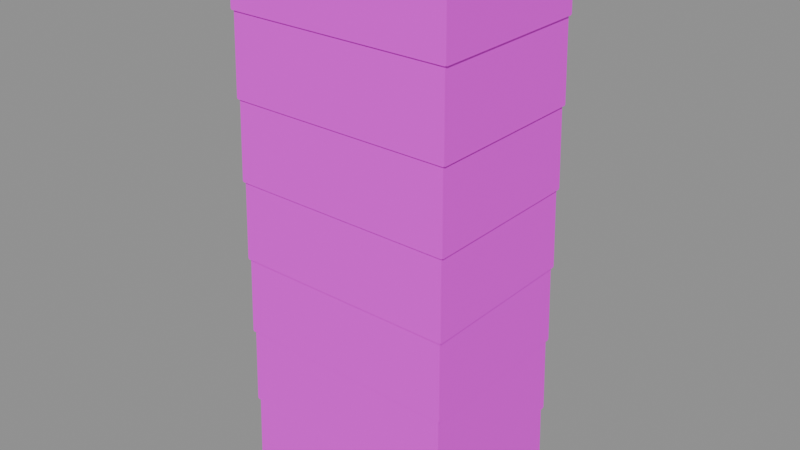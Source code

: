 # Source: shell.blend  (saved by Blender 4.5.87; exported with 4.5.12 LTS)
import bpy
from mathutils import Matrix  # noqa: F401  (used for matrix-valued properties, if any)

bpy.ops.wm.read_factory_settings(use_empty=True)
scene = bpy.context.scene
scene.name = 'WB002_PACKAGE_shell'

# ---- collections
col_sea_scene_water_building_002_shell = bpy.data.collections.new('SEA-SCENE-WATER-BUILDING-002-SHELL'); scene.collection.children.link(col_sea_scene_water_building_002_shell)

# ---- images (referenced by path relative to the original .blend; pixels are not part of the script)
import os
ASSET_DIR = os.environ.get("B2B_ASSET_DIR", "")  # directory of the original .blend (textures are referenced by path, not embedded)
HERE = os.path.dirname(os.path.abspath(__file__))  # packed textures are extracted next to this script under _unpacked/

def load_image(name, relpath, width, height, colorspace="sRGB"):
    """Load a texture the original file referenced (path relative to the .blend, or extracted next to this script)."""
    p = next((c for c in (os.path.join(HERE, relpath), os.path.join(ASSET_DIR, relpath)) if relpath and os.path.exists(c)), "")
    if p:
        img = bpy.data.images.load(p, check_existing=True)
        img.name = name
    else:  # same state as the original file: an image datablock whose file is absent (Cycles renders it pink)
        img = bpy.data.images.new(name, width, height)
        img.source = "FILE"
        img.filepath = "//" + (relpath or name)
    img.colorspace_settings.name = colorspace
    return img
img_sea_cabin_timber_8x8_512_png = load_image('sea_cabin_timber_8x8_512.png', 'sea_cabin_timber_8x8_512.png', 1024, 1024, 'sRGB')

# ---- materials (node trees are filled in below, after node groups)
mat_wb002_sea_matte_wall_001 = bpy.data.materials.new('WB002_SEA_Matte_wall.001')
mat_wb002_sea_matte_wall_001.diffuse_color = (0.72, 0.66, 0.5, 1.0)
mat_wb002_sea_matte_wall_003 = bpy.data.materials.new('WB002_SEA_Matte_wall.003')
mat_wb002_sea_matte_wall_003.diffuse_color = (0.72, 0.66, 0.5, 1.0)
mat_wb002_sea_matte_wall_005 = bpy.data.materials.new('WB002_SEA_Matte_wall.005')
mat_wb002_sea_matte_wall_005.diffuse_color = (0.72, 0.66, 0.5, 1.0)
mat_wb002_sea_matte_wall_007 = bpy.data.materials.new('WB002_SEA_Matte_wall.007')
mat_wb002_sea_matte_wall_007.diffuse_color = (0.72, 0.66, 0.5, 1.0)
mat_wb002_sea_matte_wall_009 = bpy.data.materials.new('WB002_SEA_Matte_wall.009')
mat_wb002_sea_matte_wall_009.diffuse_color = (0.72, 0.66, 0.5, 1.0)
mat_wb002_sea_matte_wall_011 = bpy.data.materials.new('WB002_SEA_Matte_wall.011')
mat_wb002_sea_matte_wall_011.diffuse_color = (0.72, 0.66, 0.5, 1.0)
mat_wb002_sea_matte_wall_013 = bpy.data.materials.new('WB002_SEA_Matte_wall.013')
mat_wb002_sea_matte_wall_013.diffuse_color = (0.72, 0.66, 0.5, 1.0)

# ---- material node trees
mat_wb002_sea_matte_wall_001.use_nodes = True; mat_wb002_sea_matte_wall_001.node_tree.nodes.clear()
_N = mat_wb002_sea_matte_wall_001.node_tree.nodes; _L = mat_wb002_sea_matte_wall_001.node_tree.links
n0 = _N.new('ShaderNodeBsdfPrincipled'); n0.name = '原理化 BSDF'; n0.location = (-200, 100)
n0.inputs[2].default_value = 0.72
n1 = _N.new('ShaderNodeOutputMaterial'); n1.name = '材质输出'; n1.location = (200, 100)
n2 = _N.new('ShaderNodeUVMap'); n2.name = 'UV 贴图'; n2.location = (0, 0)
n2.uv_map = 'PaletteUV'
n3 = _N.new('ShaderNodeTexImage'); n3.name = '图像纹理'; n3.location = (0, 0)
n3.image = img_sea_cabin_timber_8x8_512_png
n3.interpolation = 'Closest'
_L.new(n0.outputs[0], n1.inputs[0])
_L.new(n2.outputs[0], n3.inputs[0])
_L.new(n3.outputs[0], n0.inputs[0])
n1.is_active_output = True
mat_wb002_sea_matte_wall_003.use_nodes = True; mat_wb002_sea_matte_wall_003.node_tree.nodes.clear()
_N = mat_wb002_sea_matte_wall_003.node_tree.nodes; _L = mat_wb002_sea_matte_wall_003.node_tree.links
n0 = _N.new('ShaderNodeBsdfPrincipled'); n0.name = '原理化 BSDF'; n0.location = (-200, 100)
n0.inputs[2].default_value = 0.72
n1 = _N.new('ShaderNodeOutputMaterial'); n1.name = '材质输出'; n1.location = (200, 100)
n2 = _N.new('ShaderNodeUVMap'); n2.name = 'UV 贴图'; n2.location = (0, 0)
n2.uv_map = 'PaletteUV'
n3 = _N.new('ShaderNodeTexImage'); n3.name = '图像纹理'; n3.location = (0, 0)
n3.image = img_sea_cabin_timber_8x8_512_png
n3.interpolation = 'Closest'
_L.new(n0.outputs[0], n1.inputs[0])
_L.new(n2.outputs[0], n3.inputs[0])
_L.new(n3.outputs[0], n0.inputs[0])
n1.is_active_output = True
mat_wb002_sea_matte_wall_005.use_nodes = True; mat_wb002_sea_matte_wall_005.node_tree.nodes.clear()
_N = mat_wb002_sea_matte_wall_005.node_tree.nodes; _L = mat_wb002_sea_matte_wall_005.node_tree.links
n0 = _N.new('ShaderNodeBsdfPrincipled'); n0.name = '原理化 BSDF'; n0.location = (-200, 100)
n0.inputs[2].default_value = 0.72
n1 = _N.new('ShaderNodeOutputMaterial'); n1.name = '材质输出'; n1.location = (200, 100)
n2 = _N.new('ShaderNodeUVMap'); n2.name = 'UV 贴图'; n2.location = (0, 0)
n2.uv_map = 'PaletteUV'
n3 = _N.new('ShaderNodeTexImage'); n3.name = '图像纹理'; n3.location = (0, 0)
n3.image = img_sea_cabin_timber_8x8_512_png
n3.interpolation = 'Closest'
_L.new(n0.outputs[0], n1.inputs[0])
_L.new(n2.outputs[0], n3.inputs[0])
_L.new(n3.outputs[0], n0.inputs[0])
n1.is_active_output = True
mat_wb002_sea_matte_wall_007.use_nodes = True; mat_wb002_sea_matte_wall_007.node_tree.nodes.clear()
_N = mat_wb002_sea_matte_wall_007.node_tree.nodes; _L = mat_wb002_sea_matte_wall_007.node_tree.links
n0 = _N.new('ShaderNodeBsdfPrincipled'); n0.name = '原理化 BSDF'; n0.location = (-200, 100)
n0.inputs[2].default_value = 0.72
n1 = _N.new('ShaderNodeOutputMaterial'); n1.name = '材质输出'; n1.location = (200, 100)
n2 = _N.new('ShaderNodeUVMap'); n2.name = 'UV 贴图'; n2.location = (0, 0)
n2.uv_map = 'PaletteUV'
n3 = _N.new('ShaderNodeTexImage'); n3.name = '图像纹理'; n3.location = (0, 0)
n3.image = img_sea_cabin_timber_8x8_512_png
n3.interpolation = 'Closest'
_L.new(n0.outputs[0], n1.inputs[0])
_L.new(n2.outputs[0], n3.inputs[0])
_L.new(n3.outputs[0], n0.inputs[0])
n1.is_active_output = True
mat_wb002_sea_matte_wall_009.use_nodes = True; mat_wb002_sea_matte_wall_009.node_tree.nodes.clear()
_N = mat_wb002_sea_matte_wall_009.node_tree.nodes; _L = mat_wb002_sea_matte_wall_009.node_tree.links
n0 = _N.new('ShaderNodeBsdfPrincipled'); n0.name = '原理化 BSDF'; n0.location = (-200, 100)
n0.inputs[2].default_value = 0.72
n1 = _N.new('ShaderNodeOutputMaterial'); n1.name = '材质输出'; n1.location = (200, 100)
n2 = _N.new('ShaderNodeUVMap'); n2.name = 'UV 贴图'; n2.location = (0, 0)
n2.uv_map = 'PaletteUV'
n3 = _N.new('ShaderNodeTexImage'); n3.name = '图像纹理'; n3.location = (0, 0)
n3.image = img_sea_cabin_timber_8x8_512_png
n3.interpolation = 'Closest'
_L.new(n0.outputs[0], n1.inputs[0])
_L.new(n2.outputs[0], n3.inputs[0])
_L.new(n3.outputs[0], n0.inputs[0])
n1.is_active_output = True
mat_wb002_sea_matte_wall_011.use_nodes = True; mat_wb002_sea_matte_wall_011.node_tree.nodes.clear()
_N = mat_wb002_sea_matte_wall_011.node_tree.nodes; _L = mat_wb002_sea_matte_wall_011.node_tree.links
n0 = _N.new('ShaderNodeBsdfPrincipled'); n0.name = '原理化 BSDF'; n0.location = (-200, 100)
n0.inputs[2].default_value = 0.72
n1 = _N.new('ShaderNodeOutputMaterial'); n1.name = '材质输出'; n1.location = (200, 100)
n2 = _N.new('ShaderNodeUVMap'); n2.name = 'UV 贴图'; n2.location = (0, 0)
n2.uv_map = 'PaletteUV'
n3 = _N.new('ShaderNodeTexImage'); n3.name = '图像纹理'; n3.location = (0, 0)
n3.image = img_sea_cabin_timber_8x8_512_png
n3.interpolation = 'Closest'
_L.new(n0.outputs[0], n1.inputs[0])
_L.new(n2.outputs[0], n3.inputs[0])
_L.new(n3.outputs[0], n0.inputs[0])
n1.is_active_output = True
mat_wb002_sea_matte_wall_013.use_nodes = True; mat_wb002_sea_matte_wall_013.node_tree.nodes.clear()
_N = mat_wb002_sea_matte_wall_013.node_tree.nodes; _L = mat_wb002_sea_matte_wall_013.node_tree.links
n0 = _N.new('ShaderNodeBsdfPrincipled'); n0.name = '原理化 BSDF'; n0.location = (-200, 100)
n0.inputs[2].default_value = 0.72
n1 = _N.new('ShaderNodeOutputMaterial'); n1.name = '材质输出'; n1.location = (200, 100)
n2 = _N.new('ShaderNodeUVMap'); n2.name = 'UV 贴图'; n2.location = (0, 0)
n2.uv_map = 'PaletteUV'
n3 = _N.new('ShaderNodeTexImage'); n3.name = '图像纹理'; n3.location = (0, 0)
n3.image = img_sea_cabin_timber_8x8_512_png
n3.interpolation = 'Closest'
_L.new(n0.outputs[0], n1.inputs[0])
_L.new(n2.outputs[0], n3.inputs[0])
_L.new(n3.outputs[0], n0.inputs[0])
n1.is_active_output = True

# ---- meshes
me_wb002 = bpy.data.meshes.new('WB002_层体')
me_wb002.from_pydata([(-4.3, -3.155, 0.0), (-4.255, -3.2, 0.0), (-4.299, -3.199, 0.04498), (4.299, -3.199, 0.04498), (4.255, -3.2, 0.0), (4.3, -3.155, 0.0), (4.299, 3.199, 0.04498), (4.3, 3.155, 0.0), (4.255, 3.2, 0.0), (-4.299, 3.199, 0.04498), (-4.255, 3.2, 0.0), (-4.3, 3.155, 0.0), (-4.224, -3.143, 2.955), (-4.178, -3.142, 3.0), (-4.223, -3.097, 3.0), (4.223, -3.097, 3.0), (4.178, -3.142, 3.0), (4.224, -3.143, 2.955), (4.178, 3.142, 3.0), (4.223, 3.097, 3.0), (4.224, 3.143, 2.955), (-4.223, 3.097, 3.0), (-4.178, 3.142, 3.0), (-4.224, 3.143, 2.955)], [], [(0, 1, 2), (3, 4, 5), (6, 7, 8), (9, 10, 11), (12, 13, 14), (15, 16, 17), (18, 19, 20), (21, 22, 23), (9, 11, 0, 2, 12, 14, 21, 23), (11, 10, 8, 7, 5, 4, 1, 0), (2, 1, 4, 3, 17, 16, 13, 12), (3, 5, 7, 6, 20, 19, 15, 17), (6, 8, 10, 9, 23, 22, 18, 20), (14, 13, 16, 15, 19, 18, 22, 21)])
_uv = me_wb002.uv_layers.new(name='PaletteUV')
_uv.uv.foreach_set('vector', [0.3375, 0.9375, 0.3, 0.9592, 0.3, 0.9158, 0.3375, 0.9375, 0.3, 0.9592, 0.3, 0.9158, 0.3375, 0.9375, 0.3, 0.9592, 0.3, 0.9158, 0.3375, 0.9375, 0.3, 0.9592, 0.3, 0.9158, 0.3375, 0.9375, 0.3, 0.9592, 0.3, 0.9158, 0.3375, 0.9375, 0.3, 0.9592, 0.3, 0.9158, 0.3375, 0.9375, 0.3, 0.9592, 0.3, 0.9158, 0.3375, 0.9375, 0.3, 0.9592, 0.3, 0.9158, 0.3375, 0.9375, 0.3302, 0.9552, 0.3125, 0.9625, 0.2948, 0.9552, 0.2875, 0.9375, 0.2948, 0.9198, 0.3125, 0.9125, 0.3302, 0.9198, 0.3375, 0.9375, 0.3302, 0.9552, 0.3125, 0.9625, 0.2948, 0.9552, 0.2875, 0.9375, 0.2948, 0.9198, 0.3125, 0.9125, 0.3302, 0.9198, 0.3375, 0.9375, 0.3302, 0.9552, 0.3125, 0.9625, 0.2948, 0.9552, 0.2875, 0.9375, 0.2948, 0.9198, 0.3125, 0.9125, 0.3302, 0.9198, 0.3375, 0.9375, 0.3302, 0.9552, 0.3125, 0.9625, 0.2948, 0.9552, 0.2875, 0.9375, 0.2948, 0.9198, 0.3125, 0.9125, 0.3302, 0.9198, 0.3375, 0.9375, 0.3302, 0.9552, 0.3125, 0.9625, 0.2948, 0.9552, 0.2875, 0.9375, 0.2948, 0.9198, 0.3125, 0.9125, 0.3302, 0.9198, 0.3375, 0.9375, 0.3302, 0.9552, 0.3125, 0.9625, 0.2948, 0.9552, 0.2875, 0.9375, 0.2948, 0.9198, 0.3125, 0.9125, 0.3302, 0.9198])
me_wb002.materials.append(mat_wb002_sea_matte_wall_001)
me_wb002.update()
me_wb002____001 = bpy.data.meshes.new('WB002_层体.001')
me_wb002____001.from_pydata([(-4.3, -3.155, 3.0), (-4.255, -3.2, 3.0), (-4.299, -3.199, 3.045), (4.299, -3.199, 3.045), (4.255, -3.2, 3.0), (4.3, -3.155, 3.0), (4.299, 3.199, 3.045), (4.3, 3.155, 3.0), (4.255, 3.2, 3.0), (-4.299, 3.199, 3.045), (-4.255, 3.2, 3.0), (-4.3, 3.155, 3.0), (-4.224, -3.143, 5.955), (-4.178, -3.142, 6.0), (-4.223, -3.097, 6.0), (4.223, -3.097, 6.0), (4.178, -3.142, 6.0), (4.224, -3.143, 5.955), (4.178, 3.142, 6.0), (4.223, 3.097, 6.0), (4.224, 3.143, 5.955), (-4.223, 3.097, 6.0), (-4.178, 3.142, 6.0), (-4.224, 3.143, 5.955)], [], [(0, 1, 2), (3, 4, 5), (6, 7, 8), (9, 10, 11), (12, 13, 14), (15, 16, 17), (18, 19, 20), (21, 22, 23), (9, 11, 0, 2, 12, 14, 21, 23), (11, 10, 8, 7, 5, 4, 1, 0), (2, 1, 4, 3, 17, 16, 13, 12), (3, 5, 7, 6, 20, 19, 15, 17), (6, 8, 10, 9, 23, 22, 18, 20), (14, 13, 16, 15, 19, 18, 22, 21)])
_uv = me_wb002____001.uv_layers.new(name='PaletteUV')
_uv.uv.foreach_set('vector', [0.3375, 0.9375, 0.3, 0.9592, 0.3, 0.9158, 0.3375, 0.9375, 0.3, 0.9592, 0.3, 0.9158, 0.3375, 0.9375, 0.3, 0.9592, 0.3, 0.9158, 0.3375, 0.9375, 0.3, 0.9592, 0.3, 0.9158, 0.3375, 0.9375, 0.3, 0.9592, 0.3, 0.9158, 0.3375, 0.9375, 0.3, 0.9592, 0.3, 0.9158, 0.3375, 0.9375, 0.3, 0.9592, 0.3, 0.9158, 0.3375, 0.9375, 0.3, 0.9592, 0.3, 0.9158, 0.3375, 0.9375, 0.3302, 0.9552, 0.3125, 0.9625, 0.2948, 0.9552, 0.2875, 0.9375, 0.2948, 0.9198, 0.3125, 0.9125, 0.3302, 0.9198, 0.3375, 0.9375, 0.3302, 0.9552, 0.3125, 0.9625, 0.2948, 0.9552, 0.2875, 0.9375, 0.2948, 0.9198, 0.3125, 0.9125, 0.3302, 0.9198, 0.3375, 0.9375, 0.3302, 0.9552, 0.3125, 0.9625, 0.2948, 0.9552, 0.2875, 0.9375, 0.2948, 0.9198, 0.3125, 0.9125, 0.3302, 0.9198, 0.3375, 0.9375, 0.3302, 0.9552, 0.3125, 0.9625, 0.2948, 0.9552, 0.2875, 0.9375, 0.2948, 0.9198, 0.3125, 0.9125, 0.3302, 0.9198, 0.3375, 0.9375, 0.3302, 0.9552, 0.3125, 0.9625, 0.2948, 0.9552, 0.2875, 0.9375, 0.2948, 0.9198, 0.3125, 0.9125, 0.3302, 0.9198, 0.3375, 0.9375, 0.3302, 0.9552, 0.3125, 0.9625, 0.2948, 0.9552, 0.2875, 0.9375, 0.2948, 0.9198, 0.3125, 0.9125, 0.3302, 0.9198])
me_wb002____001.materials.append(mat_wb002_sea_matte_wall_003)
me_wb002____001.update()
me_wb002____002 = bpy.data.meshes.new('WB002_层体.002')
me_wb002____002.from_pydata([(-4.3, -3.155, 6.0), (-4.255, -3.2, 6.0), (-4.299, -3.199, 6.045), (4.299, -3.199, 6.045), (4.255, -3.2, 6.0), (4.3, -3.155, 6.0), (4.299, 3.199, 6.045), (4.3, 3.155, 6.0), (4.255, 3.2, 6.0), (-4.299, 3.199, 6.045), (-4.255, 3.2, 6.0), (-4.3, 3.155, 6.0), (-4.224, -3.143, 8.955), (-4.178, -3.142, 9.0), (-4.223, -3.097, 9.0), (4.223, -3.097, 9.0), (4.178, -3.142, 9.0), (4.224, -3.143, 8.955), (4.178, 3.142, 9.0), (4.223, 3.097, 9.0), (4.224, 3.143, 8.955), (-4.223, 3.097, 9.0), (-4.178, 3.142, 9.0), (-4.224, 3.143, 8.955)], [], [(0, 1, 2), (3, 4, 5), (6, 7, 8), (9, 10, 11), (12, 13, 14), (15, 16, 17), (18, 19, 20), (21, 22, 23), (9, 11, 0, 2, 12, 14, 21, 23), (11, 10, 8, 7, 5, 4, 1, 0), (2, 1, 4, 3, 17, 16, 13, 12), (3, 5, 7, 6, 20, 19, 15, 17), (6, 8, 10, 9, 23, 22, 18, 20), (14, 13, 16, 15, 19, 18, 22, 21)])
_uv = me_wb002____002.uv_layers.new(name='PaletteUV')
_uv.uv.foreach_set('vector', [0.3375, 0.9375, 0.3, 0.9592, 0.3, 0.9158, 0.3375, 0.9375, 0.3, 0.9592, 0.3, 0.9158, 0.3375, 0.9375, 0.3, 0.9592, 0.3, 0.9158, 0.3375, 0.9375, 0.3, 0.9592, 0.3, 0.9158, 0.3375, 0.9375, 0.3, 0.9592, 0.3, 0.9158, 0.3375, 0.9375, 0.3, 0.9592, 0.3, 0.9158, 0.3375, 0.9375, 0.3, 0.9592, 0.3, 0.9158, 0.3375, 0.9375, 0.3, 0.9592, 0.3, 0.9158, 0.3375, 0.9375, 0.3302, 0.9552, 0.3125, 0.9625, 0.2948, 0.9552, 0.2875, 0.9375, 0.2948, 0.9198, 0.3125, 0.9125, 0.3302, 0.9198, 0.3375, 0.9375, 0.3302, 0.9552, 0.3125, 0.9625, 0.2948, 0.9552, 0.2875, 0.9375, 0.2948, 0.9198, 0.3125, 0.9125, 0.3302, 0.9198, 0.3375, 0.9375, 0.3302, 0.9552, 0.3125, 0.9625, 0.2948, 0.9552, 0.2875, 0.9375, 0.2948, 0.9198, 0.3125, 0.9125, 0.3302, 0.9198, 0.3375, 0.9375, 0.3302, 0.9552, 0.3125, 0.9625, 0.2948, 0.9552, 0.2875, 0.9375, 0.2948, 0.9198, 0.3125, 0.9125, 0.3302, 0.9198, 0.3375, 0.9375, 0.3302, 0.9552, 0.3125, 0.9625, 0.2948, 0.9552, 0.2875, 0.9375, 0.2948, 0.9198, 0.3125, 0.9125, 0.3302, 0.9198, 0.3375, 0.9375, 0.3302, 0.9552, 0.3125, 0.9625, 0.2948, 0.9552, 0.2875, 0.9375, 0.2948, 0.9198, 0.3125, 0.9125, 0.3302, 0.9198])
me_wb002____002.materials.append(mat_wb002_sea_matte_wall_005)
me_wb002____002.update()
me_wb002____003 = bpy.data.meshes.new('WB002_层体.003')
me_wb002____003.from_pydata([(-4.3, -3.155, 9.0), (-4.255, -3.2, 9.0), (-4.299, -3.199, 9.045), (4.299, -3.199, 9.045), (4.255, -3.2, 9.0), (4.3, -3.155, 9.0), (4.299, 3.199, 9.045), (4.3, 3.155, 9.0), (4.255, 3.2, 9.0), (-4.299, 3.199, 9.045), (-4.255, 3.2, 9.0), (-4.3, 3.155, 9.0), (-4.224, -3.143, 11.96), (-4.178, -3.142, 12.0), (-4.223, -3.097, 12.0), (4.223, -3.097, 12.0), (4.178, -3.142, 12.0), (4.224, -3.143, 11.96), (4.178, 3.142, 12.0), (4.223, 3.097, 12.0), (4.224, 3.143, 11.96), (-4.223, 3.097, 12.0), (-4.178, 3.142, 12.0), (-4.224, 3.143, 11.96)], [], [(0, 1, 2), (3, 4, 5), (6, 7, 8), (9, 10, 11), (12, 13, 14), (15, 16, 17), (18, 19, 20), (21, 22, 23), (9, 11, 0, 2, 12, 14, 21, 23), (11, 10, 8, 7, 5, 4, 1, 0), (2, 1, 4, 3, 17, 16, 13, 12), (3, 5, 7, 6, 20, 19, 15, 17), (6, 8, 10, 9, 23, 22, 18, 20), (14, 13, 16, 15, 19, 18, 22, 21)])
_uv = me_wb002____003.uv_layers.new(name='PaletteUV')
_uv.uv.foreach_set('vector', [0.3375, 0.9375, 0.3, 0.9592, 0.3, 0.9158, 0.3375, 0.9375, 0.3, 0.9592, 0.3, 0.9158, 0.3375, 0.9375, 0.3, 0.9592, 0.3, 0.9158, 0.3375, 0.9375, 0.3, 0.9592, 0.3, 0.9158, 0.3375, 0.9375, 0.3, 0.9592, 0.3, 0.9158, 0.3375, 0.9375, 0.3, 0.9592, 0.3, 0.9158, 0.3375, 0.9375, 0.3, 0.9592, 0.3, 0.9158, 0.3375, 0.9375, 0.3, 0.9592, 0.3, 0.9158, 0.3375, 0.9375, 0.3302, 0.9552, 0.3125, 0.9625, 0.2948, 0.9552, 0.2875, 0.9375, 0.2948, 0.9198, 0.3125, 0.9125, 0.3302, 0.9198, 0.3375, 0.9375, 0.3302, 0.9552, 0.3125, 0.9625, 0.2948, 0.9552, 0.2875, 0.9375, 0.2948, 0.9198, 0.3125, 0.9125, 0.3302, 0.9198, 0.3375, 0.9375, 0.3302, 0.9552, 0.3125, 0.9625, 0.2948, 0.9552, 0.2875, 0.9375, 0.2948, 0.9198, 0.3125, 0.9125, 0.3302, 0.9198, 0.3375, 0.9375, 0.3302, 0.9552, 0.3125, 0.9625, 0.2948, 0.9552, 0.2875, 0.9375, 0.2948, 0.9198, 0.3125, 0.9125, 0.3302, 0.9198, 0.3375, 0.9375, 0.3302, 0.9552, 0.3125, 0.9625, 0.2948, 0.9552, 0.2875, 0.9375, 0.2948, 0.9198, 0.3125, 0.9125, 0.3302, 0.9198, 0.3375, 0.9375, 0.3302, 0.9552, 0.3125, 0.9625, 0.2948, 0.9552, 0.2875, 0.9375, 0.2948, 0.9198, 0.3125, 0.9125, 0.3302, 0.9198])
me_wb002____003.materials.append(mat_wb002_sea_matte_wall_007)
me_wb002____003.update()
me_wb002____004 = bpy.data.meshes.new('WB002_层体.004')
me_wb002____004.from_pydata([(-4.3, -3.155, 12.0), (-4.255, -3.2, 12.0), (-4.299, -3.199, 12.04), (4.299, -3.199, 12.04), (4.255, -3.2, 12.0), (4.3, -3.155, 12.0), (4.299, 3.199, 12.04), (4.3, 3.155, 12.0), (4.255, 3.2, 12.0), (-4.299, 3.199, 12.04), (-4.255, 3.2, 12.0), (-4.3, 3.155, 12.0), (-4.224, -3.143, 14.96), (-4.178, -3.142, 15.0), (-4.223, -3.097, 15.0), (4.223, -3.097, 15.0), (4.178, -3.142, 15.0), (4.224, -3.143, 14.96), (4.178, 3.142, 15.0), (4.223, 3.097, 15.0), (4.224, 3.143, 14.96), (-4.223, 3.097, 15.0), (-4.178, 3.142, 15.0), (-4.224, 3.143, 14.96)], [], [(0, 1, 2), (3, 4, 5), (6, 7, 8), (9, 10, 11), (12, 13, 14), (15, 16, 17), (18, 19, 20), (21, 22, 23), (9, 11, 0, 2, 12, 14, 21, 23), (11, 10, 8, 7, 5, 4, 1, 0), (2, 1, 4, 3, 17, 16, 13, 12), (3, 5, 7, 6, 20, 19, 15, 17), (6, 8, 10, 9, 23, 22, 18, 20), (14, 13, 16, 15, 19, 18, 22, 21)])
_uv = me_wb002____004.uv_layers.new(name='PaletteUV')
_uv.uv.foreach_set('vector', [0.3375, 0.9375, 0.3, 0.9592, 0.3, 0.9158, 0.3375, 0.9375, 0.3, 0.9592, 0.3, 0.9158, 0.3375, 0.9375, 0.3, 0.9592, 0.3, 0.9158, 0.3375, 0.9375, 0.3, 0.9592, 0.3, 0.9158, 0.3375, 0.9375, 0.3, 0.9592, 0.3, 0.9158, 0.3375, 0.9375, 0.3, 0.9592, 0.3, 0.9158, 0.3375, 0.9375, 0.3, 0.9592, 0.3, 0.9158, 0.3375, 0.9375, 0.3, 0.9592, 0.3, 0.9158, 0.3375, 0.9375, 0.3302, 0.9552, 0.3125, 0.9625, 0.2948, 0.9552, 0.2875, 0.9375, 0.2948, 0.9198, 0.3125, 0.9125, 0.3302, 0.9198, 0.3375, 0.9375, 0.3302, 0.9552, 0.3125, 0.9625, 0.2948, 0.9552, 0.2875, 0.9375, 0.2948, 0.9198, 0.3125, 0.9125, 0.3302, 0.9198, 0.3375, 0.9375, 0.3302, 0.9552, 0.3125, 0.9625, 0.2948, 0.9552, 0.2875, 0.9375, 0.2948, 0.9198, 0.3125, 0.9125, 0.3302, 0.9198, 0.3375, 0.9375, 0.3302, 0.9552, 0.3125, 0.9625, 0.2948, 0.9552, 0.2875, 0.9375, 0.2948, 0.9198, 0.3125, 0.9125, 0.3302, 0.9198, 0.3375, 0.9375, 0.3302, 0.9552, 0.3125, 0.9625, 0.2948, 0.9552, 0.2875, 0.9375, 0.2948, 0.9198, 0.3125, 0.9125, 0.3302, 0.9198, 0.3375, 0.9375, 0.3302, 0.9552, 0.3125, 0.9625, 0.2948, 0.9552, 0.2875, 0.9375, 0.2948, 0.9198, 0.3125, 0.9125, 0.3302, 0.9198])
me_wb002____004.materials.append(mat_wb002_sea_matte_wall_009)
me_wb002____004.update()
me_wb002____005 = bpy.data.meshes.new('WB002_层体.005')
me_wb002____005.from_pydata([(-4.3, -3.155, 15.0), (-4.255, -3.2, 15.0), (-4.299, -3.199, 15.04), (4.299, -3.199, 15.04), (4.255, -3.2, 15.0), (4.3, -3.155, 15.0), (4.299, 3.199, 15.04), (4.3, 3.155, 15.0), (4.255, 3.2, 15.0), (-4.299, 3.199, 15.04), (-4.255, 3.2, 15.0), (-4.3, 3.155, 15.0), (-4.224, -3.143, 17.96), (-4.178, -3.142, 18.0), (-4.223, -3.097, 18.0), (4.223, -3.097, 18.0), (4.178, -3.142, 18.0), (4.224, -3.143, 17.96), (4.178, 3.142, 18.0), (4.223, 3.097, 18.0), (4.224, 3.143, 17.96), (-4.223, 3.097, 18.0), (-4.178, 3.142, 18.0), (-4.224, 3.143, 17.96)], [], [(0, 1, 2), (3, 4, 5), (6, 7, 8), (9, 10, 11), (12, 13, 14), (15, 16, 17), (18, 19, 20), (21, 22, 23), (9, 11, 0, 2, 12, 14, 21, 23), (11, 10, 8, 7, 5, 4, 1, 0), (2, 1, 4, 3, 17, 16, 13, 12), (3, 5, 7, 6, 20, 19, 15, 17), (6, 8, 10, 9, 23, 22, 18, 20), (14, 13, 16, 15, 19, 18, 22, 21)])
_uv = me_wb002____005.uv_layers.new(name='PaletteUV')
_uv.uv.foreach_set('vector', [0.3375, 0.9375, 0.3, 0.9592, 0.3, 0.9158, 0.3375, 0.9375, 0.3, 0.9592, 0.3, 0.9158, 0.3375, 0.9375, 0.3, 0.9592, 0.3, 0.9158, 0.3375, 0.9375, 0.3, 0.9592, 0.3, 0.9158, 0.3375, 0.9375, 0.3, 0.9592, 0.3, 0.9158, 0.3375, 0.9375, 0.3, 0.9592, 0.3, 0.9158, 0.3375, 0.9375, 0.3, 0.9592, 0.3, 0.9158, 0.3375, 0.9375, 0.3, 0.9592, 0.3, 0.9158, 0.3375, 0.9375, 0.3302, 0.9552, 0.3125, 0.9625, 0.2948, 0.9552, 0.2875, 0.9375, 0.2948, 0.9198, 0.3125, 0.9125, 0.3302, 0.9198, 0.3375, 0.9375, 0.3302, 0.9552, 0.3125, 0.9625, 0.2948, 0.9552, 0.2875, 0.9375, 0.2948, 0.9198, 0.3125, 0.9125, 0.3302, 0.9198, 0.3375, 0.9375, 0.3302, 0.9552, 0.3125, 0.9625, 0.2948, 0.9552, 0.2875, 0.9375, 0.2948, 0.9198, 0.3125, 0.9125, 0.3302, 0.9198, 0.3375, 0.9375, 0.3302, 0.9552, 0.3125, 0.9625, 0.2948, 0.9552, 0.2875, 0.9375, 0.2948, 0.9198, 0.3125, 0.9125, 0.3302, 0.9198, 0.3375, 0.9375, 0.3302, 0.9552, 0.3125, 0.9625, 0.2948, 0.9552, 0.2875, 0.9375, 0.2948, 0.9198, 0.3125, 0.9125, 0.3302, 0.9198, 0.3375, 0.9375, 0.3302, 0.9552, 0.3125, 0.9625, 0.2948, 0.9552, 0.2875, 0.9375, 0.2948, 0.9198, 0.3125, 0.9125, 0.3302, 0.9198])
me_wb002____005.materials.append(mat_wb002_sea_matte_wall_011)
me_wb002____005.update()
me_wb002____006 = bpy.data.meshes.new('WB002_层体.006')
me_wb002____006.from_pydata([(-4.3, -3.155, 18.0), (-4.255, -3.2, 18.0), (-4.299, -3.199, 18.04), (4.299, -3.199, 18.04), (4.255, -3.2, 18.0), (4.3, -3.155, 18.0), (4.299, 3.199, 18.04), (4.3, 3.155, 18.0), (4.255, 3.2, 18.0), (-4.299, 3.199, 18.04), (-4.255, 3.2, 18.0), (-4.3, 3.155, 18.0), (-4.224, -3.143, 20.96), (-4.178, -3.142, 21.0), (-4.223, -3.097, 21.0), (4.223, -3.097, 21.0), (4.178, -3.142, 21.0), (4.224, -3.143, 20.96), (4.178, 3.142, 21.0), (4.223, 3.097, 21.0), (4.224, 3.143, 20.96), (-4.223, 3.097, 21.0), (-4.178, 3.142, 21.0), (-4.224, 3.143, 20.96)], [], [(0, 1, 2), (3, 4, 5), (6, 7, 8), (9, 10, 11), (12, 13, 14), (15, 16, 17), (18, 19, 20), (21, 22, 23), (9, 11, 0, 2, 12, 14, 21, 23), (11, 10, 8, 7, 5, 4, 1, 0), (2, 1, 4, 3, 17, 16, 13, 12), (3, 5, 7, 6, 20, 19, 15, 17), (6, 8, 10, 9, 23, 22, 18, 20), (14, 13, 16, 15, 19, 18, 22, 21)])
_uv = me_wb002____006.uv_layers.new(name='PaletteUV')
_uv.uv.foreach_set('vector', [0.3375, 0.9375, 0.3, 0.9592, 0.3, 0.9158, 0.3375, 0.9375, 0.3, 0.9592, 0.3, 0.9158, 0.3375, 0.9375, 0.3, 0.9592, 0.3, 0.9158, 0.3375, 0.9375, 0.3, 0.9592, 0.3, 0.9158, 0.3375, 0.9375, 0.3, 0.9592, 0.3, 0.9158, 0.3375, 0.9375, 0.3, 0.9592, 0.3, 0.9158, 0.3375, 0.9375, 0.3, 0.9592, 0.3, 0.9158, 0.3375, 0.9375, 0.3, 0.9592, 0.3, 0.9158, 0.3375, 0.9375, 0.3302, 0.9552, 0.3125, 0.9625, 0.2948, 0.9552, 0.2875, 0.9375, 0.2948, 0.9198, 0.3125, 0.9125, 0.3302, 0.9198, 0.3375, 0.9375, 0.3302, 0.9552, 0.3125, 0.9625, 0.2948, 0.9552, 0.2875, 0.9375, 0.2948, 0.9198, 0.3125, 0.9125, 0.3302, 0.9198, 0.3375, 0.9375, 0.3302, 0.9552, 0.3125, 0.9625, 0.2948, 0.9552, 0.2875, 0.9375, 0.2948, 0.9198, 0.3125, 0.9125, 0.3302, 0.9198, 0.3375, 0.9375, 0.3302, 0.9552, 0.3125, 0.9625, 0.2948, 0.9552, 0.2875, 0.9375, 0.2948, 0.9198, 0.3125, 0.9125, 0.3302, 0.9198, 0.3375, 0.9375, 0.3302, 0.9552, 0.3125, 0.9625, 0.2948, 0.9552, 0.2875, 0.9375, 0.2948, 0.9198, 0.3125, 0.9125, 0.3302, 0.9198, 0.3375, 0.9375, 0.3302, 0.9552, 0.3125, 0.9625, 0.2948, 0.9552, 0.2875, 0.9375, 0.2948, 0.9198, 0.3125, 0.9125, 0.3302, 0.9198])
me_wb002____006.materials.append(mat_wb002_sea_matte_wall_013)
me_wb002____006.update()

# ---- objects
ob_wb002 = bpy.data.objects.new('WB002_层体', me_wb002)
ob_wb002____001 = bpy.data.objects.new('WB002_层体.001', me_wb002____001)
ob_wb002____002 = bpy.data.objects.new('WB002_层体.002', me_wb002____002)
ob_wb002____003 = bpy.data.objects.new('WB002_层体.003', me_wb002____003)
ob_wb002____004 = bpy.data.objects.new('WB002_层体.004', me_wb002____004)
ob_wb002____005 = bpy.data.objects.new('WB002_层体.005', me_wb002____005)
ob_wb002____006 = bpy.data.objects.new('WB002_层体.006', me_wb002____006)

# ---- transforms, parenting, visibility, modifiers, constraints
ob_wb002.location = (0.0, 0.0, 0.0)
ob_wb002____001.location = (0.0, 0.0, 0.0)
ob_wb002____002.location = (0.0, 0.0, 0.0)
ob_wb002____003.location = (0.0, 0.0, 0.0)
ob_wb002____004.location = (0.0, 0.0, 0.0)
ob_wb002____005.location = (0.0, 0.0, 0.0)
ob_wb002____006.location = (0.0, 0.0, 0.0)

# ---- collection membership
col_sea_scene_water_building_002_shell.objects.link(ob_wb002)
col_sea_scene_water_building_002_shell.objects.link(ob_wb002____001)
col_sea_scene_water_building_002_shell.objects.link(ob_wb002____002)
col_sea_scene_water_building_002_shell.objects.link(ob_wb002____003)
col_sea_scene_water_building_002_shell.objects.link(ob_wb002____004)
col_sea_scene_water_building_002_shell.objects.link(ob_wb002____005)
col_sea_scene_water_building_002_shell.objects.link(ob_wb002____006)

# ---- scene / render settings (as saved in the file)
scene.frame_start = 1; scene.frame_end = 250; scene.frame_set(1)
scene.render.engine = 'BLENDER_EEVEE_NEXT'
bpy.context.view_layer.update()

# ---- added for rendering (the .blend has no active camera and no usable light): camera, sun + grey world if the file has none
cam_auto = bpy.data.cameras.new('AutoCamera')
cam_auto.lens = 50.0
cam_auto.sensor_width = 36.0
cam_auto.clip_end = 1000.0
ob_auto_camera = bpy.data.objects.new('AutoCamera', cam_auto)
scene.collection.objects.link(ob_auto_camera)
ob_auto_camera.location = (21.8149, -26.1779, 27.9519)
ob_auto_camera.rotation_euler = (1.09748, -7.21219e-08, 0.694738)
scene.camera = ob_auto_camera
light_auto_sun = bpy.data.lights.new('AutoSun', 'SUN')
light_auto_sun.energy = 3.0
light_auto_sun.angle = 0.0523599
ob_auto_sun = bpy.data.objects.new('AutoSun', light_auto_sun)
scene.collection.objects.link(ob_auto_sun)
ob_auto_sun.rotation_euler = (0.872665, 0.174533, 0.523599)
if scene.world is None:
    world_auto = bpy.data.worlds.new('AutoWorld')
    world_auto.color = (0.3, 0.3, 0.3)
    scene.world = world_auto
bpy.context.view_layer.update()
